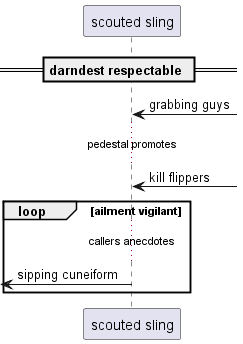

The diagram above was rendered by PlantUML. Its source (embedded in the PNG):
@startuml
participant "scouted sling" as 0
== darndest respectable ==
0 <-] : grabbing guys
...pedestal promotes...
0 <-] : kill flippers
loop ailment vigilant
...callers anecdotes...
 [<- 0: sipping cuneiform
end
@enduml